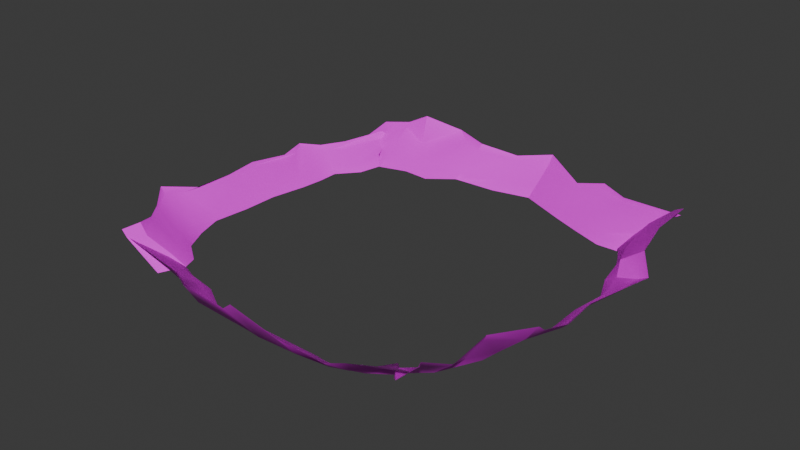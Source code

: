 # Source: mountains_edge.blend  (saved by Blender 5.1.30; exported with 4.5.12 LTS)
import bpy
from mathutils import Matrix  # noqa: F401  (used for matrix-valued properties, if any)

bpy.ops.wm.read_factory_settings(use_empty=True)
scene = bpy.context.scene
scene.name = 'Scene'

# ---- collections
col_collection = bpy.data.collections.new('Collection'); scene.collection.children.link(col_collection)

# ---- images (referenced by path relative to the original .blend; pixels are not part of the script)
import os
ASSET_DIR = os.environ.get("B2B_ASSET_DIR", "")  # directory of the original .blend (textures are referenced by path, not embedded)
HERE = os.path.dirname(os.path.abspath(__file__))  # packed textures are extracted next to this script under _unpacked/

def load_image(name, relpath, width, height, colorspace="sRGB"):
    """Load a texture the original file referenced (path relative to the .blend, or extracted next to this script)."""
    p = next((c for c in (os.path.join(HERE, relpath), os.path.join(ASSET_DIR, relpath)) if relpath and os.path.exists(c)), "")
    if p:
        img = bpy.data.images.load(p, check_existing=True)
        img.name = name
    else:  # same state as the original file: an image datablock whose file is absent (Cycles renders it pink)
        img = bpy.data.images.new(name, width, height)
        img.source = "FILE"
        img.filepath = "//" + (relpath or name)
    img.colorspace_settings.name = colorspace
    return img
img_piskel_png = load_image('piskel.png', 'piskel.png', 1024, 1024, 'sRGB')

# ---- materials (node trees are filled in below, after node groups)
mat_material_001 = bpy.data.materials.new('Material.001')

# ---- node groups
ng_smooth_by_angle = bpy.data.node_groups.new('Smooth by Angle', 'GeometryNodeTree')
_s = ng_smooth_by_angle.interface.new_socket(name='Mesh', in_out='OUTPUT', socket_type='NodeSocketGeometry')
_s = ng_smooth_by_angle.interface.new_socket(name='Mesh', in_out='INPUT', socket_type='NodeSocketGeometry')
_s = ng_smooth_by_angle.interface.new_socket(name='Angle', in_out='INPUT', socket_type='NodeSocketFloat')
_s.subtype = 'ANGLE'
_s.default_value = 0.5236
_s.min_value = 0.0
_s.max_value = 3.142
_s.description = 'Maximum face angle for smooth edges'
_s = ng_smooth_by_angle.interface.new_socket(name='Ignore Sharpness', in_out='INPUT', socket_type='NodeSocketBool')
_s.force_non_field = True
ng_smooth_by_angle.is_modifier = True
_N = ng_smooth_by_angle.nodes; _L = ng_smooth_by_angle.links
n0 = _N.new('GeometryNodeSetShadeSmooth'); n0.name = 'Set Shade Smooth'; n0.location = (120, -80)
n0.domain = 'EDGE'
n1 = _N.new('GeometryNodeSetShadeSmooth'); n1.name = 'Set Shade Smooth.001'; n1.location = (300, -80)
n2 = _N.new('NodeGroupOutput'); n2.name = 'Group Output'; n2.location = (480, -80)
n3 = _N.new('GeometryNodeInputMeshEdgeAngle'); n3.name = 'Edge Angle'; n3.location = (-440, -240)
n4 = _N.new('NodeGroupInput'); n4.name = 'Group Input'; n4.location = (-80, -80)
n5 = _N.new('GeometryNodeInputEdgeSmooth'); n5.name = 'Is Edge Smooth'; n5.location = (-260, -120)
n6 = _N.new('GeometryNodeInputShadeSmooth'); n6.name = 'Is Shade Smooth'; n6.location = (-440, -397)
n7 = _N.new('FunctionNodeCompare'); n7.name = 'Compare'; n7.location = (-260, -260)
n7.operation = 'LESS_EQUAL'
n7.inputs[6].default_value = (0.0, 0.0, 0.0, 0.0)
n7.inputs[7].default_value = (0.0, 0.0, 0.0, 0.0)
n8 = _N.new('FunctionNodeBooleanMath'); n8.name = 'Boolean Math.001'; n8.location = (-80, -260)
n9 = _N.new('NodeGroupInput'); n9.name = 'Group Input.001'; n9.location = (-440, -329)
n10 = _N.new('NodeGroupInput'); n10.name = 'Group Input.002'; n10.location = (-259, -189)
n11 = _N.new('FunctionNodeBooleanMath'); n11.name = 'Boolean Math'; n11.location = (-80, -149)
n11.operation = 'OR'
n12 = _N.new('FunctionNodeBooleanMath'); n12.name = 'Boolean Math.002'; n12.location = (-260, -380)
n12.operation = 'OR'
n13 = _N.new('NodeGroupInput'); n13.name = 'Group Input.003'; n13.location = (-440, -460)
_L.new(n3.outputs[0], n7.inputs[0])
_L.new(n1.outputs[0], n2.inputs[0])
_L.new(n9.outputs[1], n7.inputs[1])
_L.new(n7.outputs[0], n8.inputs[0])
_L.new(n4.outputs[0], n0.inputs[0])
_L.new(n0.outputs[0], n1.inputs[0])
_L.new(n8.outputs[0], n0.inputs[2])
_L.new(n10.outputs[2], n11.inputs[1])
_L.new(n5.outputs[0], n11.inputs[0])
_L.new(n11.outputs[0], n0.inputs[1])
_L.new(n13.outputs[2], n12.inputs[1])
_L.new(n6.outputs[0], n12.inputs[0])
_L.new(n12.outputs[0], n8.inputs[1])
n2.is_active_output = True

# ---- material node trees
mat_material_001.use_nodes = True; mat_material_001.node_tree.nodes.clear()
_N = mat_material_001.node_tree.nodes; _L = mat_material_001.node_tree.links
n0 = _N.new('ShaderNodeBsdfPrincipled'); n0.name = 'Principled BSDF'; n0.location = (-200, 100)
n1 = _N.new('ShaderNodeOutputMaterial'); n1.name = 'Material Output'; n1.location = (200, 100)
n2 = _N.new('ShaderNodeTexImage'); n2.name = 'Image Texture'; n2.location = (-529, 14)
n2.image = img_piskel_png
n2.interpolation = 'Closest'
_L.new(n0.outputs[0], n1.inputs[0])
_L.new(n2.outputs[0], n0.inputs[0])
n1.is_active_output = True

# ---- world
world_world = bpy.data.worlds.new('World'); scene.world = world_world
world_world.use_nodes = True; world_world.node_tree.nodes.clear()
_N = world_world.node_tree.nodes; _L = world_world.node_tree.links
n0 = _N.new('ShaderNodeOutputWorld'); n0.name = 'World Output'; n0.location = (200, 100)
n1 = _N.new('ShaderNodeBackground'); n1.name = 'Background'; n1.location = (-200, 100)
n1.inputs[0].default_value = (0.05088, 0.05088, 0.05088, 1.0)
_L.new(n1.outputs[0], n0.inputs[0])
n0.is_active_output = True
world_world.color = (0.05088, 0.05088, 0.05088)
world_world.sun_shadow_jitter_overblur = 0.0

# ---- meshes
me_plane = bpy.data.meshes.new('Plane')
me_plane.from_pydata([], [], [])
_uv = me_plane.uv_layers.new(name='UVMap')
_uv.uv.foreach_set('vector', [])
me_plane.materials.append(mat_material_001)
me_plane.update()
me_plane_001 = bpy.data.meshes.new('Plane.001')
me_plane_001.from_pydata([(21.65, -28.21, 6.545), (20.2, -26.6, -0.9697), (21.41, -26.03, 3.103), (20.04, -24.91, -0.9697), (23.77, -22.42, 0.8569), (23.1, -21.92, -0.9697), (25.57, -18.65, 2.952), (24.71, -18.35, -0.9697), (28.12, -14.97, 3.695), (26.04, -15.45, -0.9697), (27.73, -9.04, 1.331), (26.96, -9.105, -0.9697), (28.99, -3.623, 0.2264), (28.63, -3.878, -0.9697), (29.01, 2.945, 0.6504), (28.78, 3.094, -0.9697), (30.17, 9.107, 1.381), (29.4, 9.338, -0.9697), (29.27, 14.24, 1.766), (27.42, 14.39, -0.9697), (28.13, 17.25, 4.82), (27.25, 17.47, -0.9697), (27.09, 21.08, 5.321), (25.93, 20.95, -0.9697), (26.12, 26.11, 4.281), (24.09, 24.78, -0.9697), (25.55, 30.42, 4.64), (24.61, 30.6, -0.9697), (23.67, -30.78, 7.496), (23.95, -26.68, 7.39), (26.53, -23.33, 6.62), (28.52, -19.42, 12.99), (31.41, -14.46, 10.77), (31.0, -13.08, 9.096), (30.46, -3.219, 1.748), (30.35, 2.944, 2.577), (32.18, 9.077, 4.095), (32.33, 14.28, 3.809), (31.5, 16.75, 11.18), (30.81, 21.24, 13.73), (28.2, 27.62, 10.89), (29.98, 30.22, 14.24), (26.44, -29.69, 13.72), (25.63, -28.36, 12.89), (27.21, -23.74, 8.447), (29.26, -19.84, 16.14), (33.64, -15.01, 18.08), (31.33, -9.426, 8.628), (31.73, -3.774, 4.953), (31.57, 2.189, 5.981), (33.77, 8.333, 8.021), (34.33, 13.55, 6.776), (31.99, 16.51, 12.25), (31.87, 20.99, 16.84), (32.2, 27.81, 18.25), (31.39, 29.88, 16.22)], [], [(25, 24, 26, 27), (23, 22, 24, 25), (21, 20, 22, 23), (19, 18, 20, 21), (17, 16, 18, 19), (15, 14, 16, 17), (13, 12, 14, 15), (11, 10, 12, 13), (9, 8, 10, 11), (7, 6, 8, 9), (5, 4, 6, 7), (3, 2, 4, 5), (1, 0, 2, 3), (4, 2, 29, 30), (26, 24, 40, 41), (18, 16, 36, 37), (10, 8, 32, 33), (2, 0, 28, 29), (24, 22, 39, 40), (16, 14, 35, 36), (8, 6, 31, 32), (22, 20, 38, 39), (14, 12, 34, 35), (6, 4, 30, 31), (20, 18, 37, 38), (12, 10, 33, 34), (41, 40, 54, 55), (33, 32, 46, 47), (40, 39, 53, 54), (32, 31, 45, 46), (39, 38, 52, 53), (31, 30, 44, 45), (38, 37, 51, 52), (30, 29, 43, 44), (37, 36, 50, 51), (29, 28, 42, 43), (36, 35, 49, 50), (35, 34, 48, 49), (34, 33, 47, 48)])
me_plane_001.polygons.foreach_set('use_smooth', [True] * 39)
_uv = me_plane_001.uv_layers.new(name='UVMap')
_uv.uv.foreach_set('vector', [0.192, 0.4411, 0.192, 0.4411, 0.192, 0.4411, 0.192, 0.4411, 0.192, 0.4411, 0.192, 0.4411, 0.192, 0.4411, 0.192, 0.4411, 0.192, 0.4411, 0.192, 0.4411, 0.192, 0.4411, 0.192, 0.4411, 0.192, 0.4411, 0.192, 0.4411, 0.192, 0.4411, 0.192, 0.4411, 0.192, 0.4411, 0.192, 0.4411, 0.192, 0.4411, 0.192, 0.4411, 0.192, 0.4411, 0.192, 0.4411, 0.192, 0.4411, 0.192, 0.4411, 0.192, 0.4411, 0.192, 0.4411, 0.192, 0.4411, 0.192, 0.4411, 0.192, 0.4411, 0.192, 0.4411, 0.192, 0.4411, 0.192, 0.4411, 0.192, 0.4411, 0.192, 0.4411, 0.192, 0.4411, 0.192, 0.4411, 0.192, 0.4411, 0.192, 0.4411, 0.192, 0.4411, 0.192, 0.4411, 0.192, 0.4411, 0.192, 0.4411, 0.192, 0.4411, 0.192, 0.4411, 0.192, 0.4411, 0.192, 0.4411, 0.192, 0.4411, 0.192, 0.4411, 0.192, 0.4411, 0.192, 0.4411, 0.192, 0.4411, 0.192, 0.4411, 0.409, 0.931, 0.409, 0.931, 0.409, 0.931, 0.409, 0.931, 0.409, 0.931, 0.409, 0.931, 0.409, 0.931, 0.409, 0.931, 0.409, 0.931, 0.409, 0.931, 0.409, 0.931, 0.409, 0.931, 0.409, 0.931, 0.409, 0.931, 0.409, 0.931, 0.409, 0.931, 0.409, 0.931, 0.409, 0.931, 0.409, 0.931, 0.409, 0.931, 0.409, 0.931, 0.409, 0.931, 0.409, 0.931, 0.409, 0.931, 0.409, 0.931, 0.409, 0.931, 0.409, 0.931, 0.409, 0.931, 0.409, 0.931, 0.409, 0.931, 0.409, 0.931, 0.409, 0.931, 0.409, 0.931, 0.409, 0.931, 0.409, 0.931, 0.409, 0.931, 0.409, 0.931, 0.409, 0.931, 0.409, 0.931, 0.409, 0.931, 0.409, 0.931, 0.409, 0.931, 0.409, 0.931, 0.409, 0.931, 0.409, 0.931, 0.409, 0.931, 0.409, 0.931, 0.409, 0.931, 0.409, 0.931, 0.409, 0.931, 0.409, 0.931, 0.409, 0.931, 0.9454, 0.9496, 0.9454, 0.9496, 0.9454, 0.9496, 0.9454, 0.9496, 0.9454, 0.9496, 0.9454, 0.9496, 0.9454, 0.9496, 0.9454, 0.9496, 0.9454, 0.9496, 0.9454, 0.9496, 0.9454, 0.9496, 0.9454, 0.9496, 0.9454, 0.9496, 0.9454, 0.9496, 0.9454, 0.9496, 0.9454, 0.9496, 0.9454, 0.9496, 0.9454, 0.9496, 0.9454, 0.9496, 0.9454, 0.9496, 0.9454, 0.9496, 0.9454, 0.9496, 0.9454, 0.9496, 0.9454, 0.9496, 0.4555, 0.9248, 0.4555, 0.9248, 0.4555, 0.9248, 0.4555, 0.9248, 0.9454, 0.9496, 0.9454, 0.9496, 0.9454, 0.9496, 0.9454, 0.9496, 0.4555, 0.9248, 0.4555, 0.9248, 0.4555, 0.9248, 0.4555, 0.9248, 0.9454, 0.9496, 0.9454, 0.9496, 0.9454, 0.9496, 0.9454, 0.9496, 0.4555, 0.9248, 0.4555, 0.9248, 0.4555, 0.9248, 0.4555, 0.9248, 0.4555, 0.9248, 0.4555, 0.9248, 0.4555, 0.9248, 0.4555, 0.9248, 0.4555, 0.9248, 0.4555, 0.9248, 0.4555, 0.9248, 0.4555, 0.9248])
me_plane_001.materials.append(mat_material_001)
me_plane_001.update()
me_plane_002 = bpy.data.meshes.new('Plane.002')
me_plane_002.from_pydata([(24.04, 24.77, -2.386), (20.55, 24.64, -2.386), (15.94, 26.5, -2.386), (11.25, 28.56, -2.386), (3.645, 32.21, -2.386), (-2.498, 30.62, -2.386), (-9.823, 30.22, -2.386), (-13.88, 26.78, -2.386), (-18.29, 27.07, -2.386), (-23.09, 25.48, -2.386), (-26.61, 26.96, -2.386), (25.04, 28.11, 2.6), (20.92, 26.61, 0.9561), (15.84, 29.23, 0.8498), (11.45, 29.92, 0.7937), (3.607, 34.51, 0.9115), (-2.191, 32.64, 0.7881), (-9.054, 30.96, 0.6004), (-14.56, 30.92, 1.076), (-18.69, 29.27, 0.9526), (-23.03, 28.27, 1.124), (-28.66, 28.5, 0.1), (28.93, 30.47, 9.537), (20.59, 32.82, 7.953), (15.15, 35.54, 7.457), (10.7, 35.39, 6.156), (2.776, 39.74, 5.305), (-2.807, 38.14, 5.606), (-8.785, 35.28, 7.078), (-11.85, 36.14, 8.945), (-19.72, 33.66, 4.536), (-23.75, 34.63, 8.687), (-31.41, 32.25, 1.147), (30.75, 30.86, 12.15), (20.2, 33.19, 9.275), (15.19, 36.29, 8.982), (10.66, 35.62, 6.4), (2.698, 41.26, 8.799), (-2.892, 38.85, 6.39), (-8.741, 36.52, 9.48), (-14.76, 38.96, 10.05), (-20.1, 35.71, 15.28), (-23.9, 35.58, 10.32), (-28.83, 34.86, 7.847)], [], [(10, 9, 20, 21), (9, 8, 19, 20), (8, 7, 18, 19), (7, 6, 17, 18), (6, 5, 16, 17), (5, 4, 15, 16), (4, 3, 14, 15), (3, 2, 13, 14), (2, 1, 12, 13), (1, 0, 11, 12), (13, 12, 23, 24), (20, 19, 30, 31), (17, 16, 27, 28), (14, 13, 24, 25), (21, 20, 31, 32), (18, 17, 28, 29), (15, 14, 25, 26), (12, 11, 22, 23), (19, 18, 29, 30), (16, 15, 26, 27), (26, 25, 36, 37), (23, 22, 33, 34), (30, 29, 40, 41), (27, 26, 37, 38), (24, 23, 34, 35), (31, 30, 41, 42), (28, 27, 38, 39), (25, 24, 35, 36), (32, 31, 42, 43), (29, 28, 39, 40)])
me_plane_002.polygons.foreach_set('use_smooth', [True] * 30)
_uv = me_plane_002.uv_layers.new(name='UVMap')
_uv.uv.foreach_set('vector', [0.2041, 0.4442, 0.2041, 0.4442, 0.2041, 0.4442, 0.2041, 0.4442, 0.2041, 0.4442, 0.2041, 0.4442, 0.2041, 0.4442, 0.2041, 0.4442, 0.2041, 0.4442, 0.2041, 0.4442, 0.2041, 0.4442, 0.2041, 0.4442, 0.2041, 0.4442, 0.2041, 0.4442, 0.2041, 0.4442, 0.2041, 0.4442, 0.2041, 0.4442, 0.2041, 0.4442, 0.2041, 0.4442, 0.2041, 0.4442, 0.2041, 0.4442, 0.2041, 0.4442, 0.2041, 0.4442, 0.2041, 0.4442, 0.2041, 0.4442, 0.2041, 0.4442, 0.2041, 0.4442, 0.2041, 0.4442, 0.2041, 0.4442, 0.2041, 0.4442, 0.2041, 0.4442, 0.2041, 0.4442, 0.2041, 0.4442, 0.2041, 0.4442, 0.2041, 0.4442, 0.2041, 0.4442, 0.2041, 0.4442, 0.2041, 0.4442, 0.2041, 0.4442, 0.2041, 0.4442, 0.4397, 0.931, 0.4397, 0.931, 0.4397, 0.931, 0.4397, 0.931, 0.4397, 0.931, 0.4397, 0.931, 0.4397, 0.931, 0.4397, 0.931, 0.4397, 0.931, 0.4397, 0.931, 0.4397, 0.931, 0.4397, 0.931, 0.4397, 0.931, 0.4397, 0.931, 0.4397, 0.931, 0.4397, 0.931, 0.4397, 0.931, 0.4397, 0.931, 0.4397, 0.931, 0.4397, 0.931, 0.4397, 0.931, 0.4397, 0.931, 0.4397, 0.931, 0.4397, 0.931, 0.4397, 0.931, 0.4397, 0.931, 0.4397, 0.931, 0.4397, 0.931, 0.4397, 0.931, 0.4397, 0.931, 0.4397, 0.931, 0.4397, 0.931, 0.4397, 0.931, 0.4397, 0.931, 0.4397, 0.931, 0.4397, 0.931, 0.4397, 0.931, 0.4397, 0.931, 0.4397, 0.931, 0.4397, 0.931, 0.9358, 0.9403, 0.9358, 0.9403, 0.9358, 0.9403, 0.9358, 0.9403, 0.4583, 0.9403, 0.4583, 0.9403, 0.4583, 0.9403, 0.4583, 0.9403, 0.9358, 0.9403, 0.9358, 0.9403, 0.9358, 0.9403, 0.9358, 0.9403, 0.9358, 0.9403, 0.9358, 0.9403, 0.9358, 0.9403, 0.9358, 0.9403, 0.9358, 0.9403, 0.9358, 0.9403, 0.9358, 0.9403, 0.9358, 0.9403, 0.9358, 0.9403, 0.9358, 0.9403, 0.9358, 0.9403, 0.9358, 0.9403, 0.4459, 0.9589, 0.4459, 0.9589, 0.4459, 0.9589, 0.4459, 0.9589, 0.9358, 0.9403, 0.9358, 0.9403, 0.9358, 0.9403, 0.9358, 0.9403, 0.9358, 0.9403, 0.9358, 0.9403, 0.9358, 0.9403, 0.9358, 0.9403, 0.9358, 0.9403, 0.9358, 0.9403, 0.9358, 0.9403, 0.9358, 0.9403])
me_plane_002.materials.append(mat_material_001)
me_plane_002.update()
me_plane_003 = bpy.data.meshes.new('Plane.003')
me_plane_003.from_pydata([(-23.05, -27.65, -2.268), (-24.93, -27.96, 1.464), (-21.41, -23.47, -2.268), (-23.65, -24.21, 1.752), (-22.22, -21.09, -2.268), (-24.63, -21.52, 1.144), (-25.7, -18.38, -2.268), (-27.68, -18.59, 1.082), (-27.65, -14.27, -2.268), (-30.11, -14.59, 2.037), (-29.07, -9.607, -2.268), (-29.91, -9.545, 0.951), (-28.45, -3.14, -2.268), (-29.39, -3.028, 1.038), (-28.37, 3.178, -2.268), (-29.71, 3.403, 0.9609), (-27.23, 9.678, -2.268), (-28.49, 9.966, 0.6194), (-26.84, 13.94, -2.268), (-28.73, 14.64, 0.7902), (-26.86, 17.5, -2.268), (-27.79, 17.95, 0.3116), (-23.92, 21.24, -2.268), (-25.24, 21.75, 0.1694), (-23.07, 25.54, -2.268), (-24.38, 26.96, 1.023), (-28.81, -28.12, 7.376), (-27.66, -25.19, 6.562), (-30.13, -21.73, 7.94), (-32.43, -18.51, 7.506), (-34.91, -14.76, 8.842), (-33.84, -11.69, 7.923), (-31.35, -2.678, 4.707), (-33.43, 4.189, 7.293), (-32.46, 13.65, 6.157), (-33.38, 16.17, 6.976), (-30.2, 18.99, 4.425), (-29.7, 20.49, 4.702), (-26.81, 33.59, 3.132), (-30.01, -27.94, 9.517), (-29.3, -24.86, 10.26), (-30.56, -21.67, 8.698), (-32.92, -18.41, 8.539), (-36.11, -14.58, 10.98), (-33.38, -8.936, 8.204), (-33.0, -2.341, 8.425), (-33.96, 4.268, 8.229), (-32.61, 10.93, 7.355), (-33.84, 16.24, 7.792), (-31.4, 19.17, 6.566), (-29.33, 23.45, 6.466), (-28.1, 32.7, 5.512)], [], [(23, 22, 24, 25), (21, 20, 22, 23), (19, 18, 20, 21), (17, 16, 18, 19), (15, 14, 16, 17), (13, 12, 14, 15), (11, 10, 12, 13), (9, 8, 10, 11), (7, 6, 8, 9), (5, 4, 6, 7), (3, 2, 4, 5), (1, 0, 2, 3), (11, 13, 32, 31), (21, 23, 37, 36), (7, 9, 30, 29), (17, 19, 35, 34), (3, 5, 28, 27), (13, 15, 33, 32), (23, 25, 38, 37), (9, 11, 31, 30), (19, 21, 36, 35), (5, 7, 29, 28), (15, 17, 34, 33), (1, 3, 27, 26), (34, 35, 48, 47), (27, 28, 41, 40), (37, 38, 51, 50), (30, 31, 44, 43), (33, 34, 47, 46), (26, 27, 40, 39), (36, 37, 50, 49), (29, 30, 43, 42), (32, 33, 46, 45), (35, 36, 49, 48), (28, 29, 42, 41), (31, 32, 45, 44)])
me_plane_003.polygons.foreach_set('use_smooth', [True] * 36)
_uv = me_plane_003.uv_layers.new(name='UVMap')
_uv.uv.foreach_set('vector', [0.2198, 0.4344, 0.2198, 0.4344, 0.2198, 0.4344, 0.2198, 0.4344, 0.2198, 0.4344, 0.2198, 0.4344, 0.2198, 0.4344, 0.2198, 0.4344, 0.2198, 0.4344, 0.2198, 0.4344, 0.2198, 0.4344, 0.2198, 0.4344, 0.2198, 0.4344, 0.2198, 0.4344, 0.2198, 0.4344, 0.2198, 0.4344, 0.2198, 0.4344, 0.2198, 0.4344, 0.2198, 0.4344, 0.2198, 0.4344, 0.2198, 0.4344, 0.2198, 0.4344, 0.2198, 0.4344, 0.2198, 0.4344, 0.2198, 0.4344, 0.2198, 0.4344, 0.2198, 0.4344, 0.2198, 0.4344, 0.2198, 0.4344, 0.2198, 0.4344, 0.2198, 0.4344, 0.2198, 0.4344, 0.2198, 0.4344, 0.2198, 0.4344, 0.2198, 0.4344, 0.2198, 0.4344, 0.2198, 0.4344, 0.2198, 0.4344, 0.2198, 0.4344, 0.2198, 0.4344, 0.2198, 0.4344, 0.2198, 0.4344, 0.2198, 0.4344, 0.2198, 0.4344, 0.2198, 0.4344, 0.2198, 0.4344, 0.2198, 0.4344, 0.2198, 0.4344, 0.4438, 0.9241, 0.4438, 0.9241, 0.4438, 0.9241, 0.4438, 0.9241, 0.4438, 0.9241, 0.4438, 0.9241, 0.4438, 0.9241, 0.4438, 0.9241, 0.4438, 0.9241, 0.4438, 0.9241, 0.4438, 0.9241, 0.4438, 0.9241, 0.4438, 0.9241, 0.4438, 0.9241, 0.4438, 0.9241, 0.4438, 0.9241, 0.4438, 0.9241, 0.4438, 0.9241, 0.4438, 0.9241, 0.4438, 0.9241, 0.4438, 0.9241, 0.4438, 0.9241, 0.4438, 0.9241, 0.4438, 0.9241, 0.4438, 0.9241, 0.4438, 0.9241, 0.4438, 0.9241, 0.4438, 0.9241, 0.4438, 0.9241, 0.4438, 0.9241, 0.4438, 0.9241, 0.4438, 0.9241, 0.4438, 0.9241, 0.4438, 0.9241, 0.4438, 0.9241, 0.4438, 0.9241, 0.4438, 0.9241, 0.4438, 0.9241, 0.4438, 0.9241, 0.4438, 0.9241, 0.4438, 0.9241, 0.4438, 0.9241, 0.4438, 0.9241, 0.4438, 0.9241, 0.4438, 0.9241, 0.4438, 0.9241, 0.4438, 0.9241, 0.4438, 0.9241, 0.9336, 0.9303, 0.9336, 0.9303, 0.9336, 0.9303, 0.9336, 0.9303, 0.4438, 0.9675, 0.4438, 0.9675, 0.4438, 0.9675, 0.4438, 0.9675, 0.4438, 0.9675, 0.4438, 0.9675, 0.4438, 0.9675, 0.4438, 0.9675, 0.9336, 0.9303, 0.9336, 0.9303, 0.9336, 0.9303, 0.9336, 0.9303, 0.4438, 0.9675, 0.4438, 0.9675, 0.4438, 0.9675, 0.4438, 0.9675, 0.4438, 0.9675, 0.4438, 0.9675, 0.4438, 0.9675, 0.4438, 0.9675, 0.9336, 0.9303, 0.9336, 0.9303, 0.9336, 0.9303, 0.9336, 0.9303, 0.9336, 0.9303, 0.9336, 0.9303, 0.9336, 0.9303, 0.9336, 0.9303, 0.4438, 0.9675, 0.4438, 0.9675, 0.4438, 0.9675, 0.4438, 0.9675, 0.9336, 0.9303, 0.9336, 0.9303, 0.9336, 0.9303, 0.9336, 0.9303, 0.4438, 0.9675, 0.4438, 0.9675, 0.4438, 0.9675, 0.4438, 0.9675, 0.4438, 0.9675, 0.4438, 0.9675, 0.4438, 0.9675, 0.4438, 0.9675])
me_plane_003.materials.append(mat_material_001)
me_plane_003.update()
me_plane_004 = bpy.data.meshes.new('Plane.004')
me_plane_004.from_pydata([(20.1, -25.56, 3.488), (16.46, -29.67, 1.953), (12.87, -29.97, 0.7048), (8.946, -30.3, 0.9233), (2.802, -29.67, 0.333), (-3.91, -29.83, 0.679), (-9.84, -30.5, 1.763), (-14.12, -27.03, 0.7226), (-17.82, -25.86, 0.4573), (-23.58, -24.8, 1.146), (19.9, -24.46, -2.318), (16.12, -27.37, -2.318), (12.53, -28.89, -2.318), (9.031, -28.43, -2.318), (2.855, -28.48, -2.318), (-3.974, -28.91, -2.318), (-10.06, -28.04, -2.318), (-13.89, -25.59, -2.318), (-17.79, -24.99, -2.318), (-21.41, -23.47, -2.318), (22.37, -28.45, 7.335), (17.48, -31.95, 5.474), (14.27, -32.07, 3.531), (10.3, -34.05, 6.329), (4.118, -34.14, 5.932), (2.122, -33.82, 5.713), (-8.77, -32.64, 4.493), (-13.14, -31.2, 6.546), (-17.91, -29.43, 5.014), (-27.52, -27.1, 5.587), (26.23, -30.06, 11.68), (17.63, -32.87, 9.268), (14.76, -33.72, 7.257), (8.407, -35.02, 10.4), (1.705, -36.45, 17.52), (-2.077, -34.31, 10.27), (-9.058, -34.8, 12.88), (-13.13, -31.66, 7.531), (-16.53, -30.04, 7.281), (-28.82, -27.94, 7.426)], [], [(9, 8, 18, 19), (8, 7, 17, 18), (7, 6, 16, 17), (6, 5, 15, 16), (5, 4, 14, 15), (4, 3, 13, 14), (3, 2, 12, 13), (2, 1, 11, 12), (1, 0, 10, 11), (2, 3, 23, 22), (6, 7, 27, 26), (3, 4, 24, 23), (0, 1, 21, 20), (7, 8, 28, 27), (4, 5, 25, 24), (1, 2, 22, 21), (8, 9, 29, 28), (5, 6, 26, 25), (21, 22, 32, 31), (28, 29, 39, 38), (25, 26, 36, 35), (22, 23, 33, 32), (26, 27, 37, 36), (23, 24, 34, 33), (20, 21, 31, 30), (27, 28, 38, 37), (24, 25, 35, 34)])
me_plane_004.polygons.foreach_set('use_smooth', [True] * 27)
_uv = me_plane_004.uv_layers.new(name='UVMap')
_uv.uv.foreach_set('vector', [0.2198, 0.4344, 0.2198, 0.4344, 0.2198, 0.4344, 0.2198, 0.4344, 0.2198, 0.4344, 0.2198, 0.4344, 0.2198, 0.4344, 0.2198, 0.4344, 0.2198, 0.4344, 0.2198, 0.4344, 0.2198, 0.4344, 0.2198, 0.4344, 0.2198, 0.4344, 0.2198, 0.4344, 0.2198, 0.4344, 0.2198, 0.4344, 0.2198, 0.4344, 0.2198, 0.4344, 0.2198, 0.4344, 0.2198, 0.4344, 0.2198, 0.4344, 0.2198, 0.4344, 0.2198, 0.4344, 0.2198, 0.4344, 0.2198, 0.4344, 0.2198, 0.4344, 0.2198, 0.4344, 0.2198, 0.4344, 0.2198, 0.4344, 0.171, 0.423, 0.1737, 0.4236, 0.2198, 0.4344, 0.171, 0.423, 0.1737, 0.4236, 0.1737, 0.4236, 0.1737, 0.4236, 0.4616, 0.9502, 0.4658, 0.9512, 0.4659, 0.9512, 0.4659, 0.9512, 0.4659, 0.9512, 0.4659, 0.9512, 0.4659, 0.9512, 0.4659, 0.9512, 0.4658, 0.9512, 0.4659, 0.9512, 0.4659, 0.9512, 0.4659, 0.9512, 0.417, 0.9397, 0.4132, 0.9389, 0.4248, 0.9416, 0.4198, 0.9404, 0.4659, 0.9512, 0.4659, 0.9512, 0.4659, 0.9512, 0.4659, 0.9512, 0.4659, 0.9512, 0.4659, 0.9512, 0.4659, 0.9512, 0.4659, 0.9512, 0.4132, 0.9389, 0.4616, 0.9502, 0.4659, 0.9512, 0.4248, 0.9416, 0.4659, 0.9512, 0.4659, 0.9512, 0.4659, 0.9512, 0.4659, 0.9512, 0.4659, 0.9512, 0.4659, 0.9512, 0.4659, 0.9512, 0.4659, 0.9512, 0.4012, 0.9063, 0.4552, 0.9189, 0.4473, 0.9171, 0.4012, 0.9063, 0.4473, 0.9171, 0.4473, 0.9171, 0.4473, 0.9171, 0.4473, 0.9171, 0.4473, 0.9171, 0.4473, 0.9171, 0.4473, 0.9171, 0.4473, 0.9171, 0.4552, 0.9189, 0.4473, 0.9171, 0.4424, 0.9159, 0.4473, 0.9171, 0.4473, 0.9171, 0.4473, 0.9171, 0.4473, 0.9171, 0.4473, 0.9171, 0.9341, 0.9543, 0.9341, 0.9543, 0.9341, 0.9543, 0.9341, 0.9543, 0.8879, 0.9435, 0.8879, 0.9435, 0.8879, 0.9435, 0.8879, 0.9435, 0.4473, 0.9171, 0.4473, 0.9171, 0.4473, 0.9171, 0.4473, 0.9171, 0.9341, 0.9543, 0.9341, 0.9543, 0.9341, 0.9543, 0.9341, 0.9543])
me_plane_004.materials.append(mat_material_001)
me_plane_004.update()

# ---- objects
ob_plane = bpy.data.objects.new('Plane', me_plane)
ob_plane_001 = bpy.data.objects.new('Plane.001', me_plane_001)
ob_plane_002 = bpy.data.objects.new('Plane.002', me_plane_002)
ob_plane_003 = bpy.data.objects.new('Plane.003', me_plane_003)
ob_plane_004 = bpy.data.objects.new('Plane.004', me_plane_004)

# ---- transforms, parenting, visibility, modifiers, constraints
ob_plane.location = (-6.021e-16, 1.337e-31, -1.68)
ob_plane.scale = (6.59, 6.017, 2.707)
_m = ob_plane.modifiers.new('Smooth by Angle', 'NODES')
_m.node_group = ng_smooth_by_angle
_m.use_pin_to_last = True
_m.show_group_selector = False
ob_plane_001.location = (-6.021e-16, 1.337e-31, -1.68)
ob_plane_001.scale = (6.59, 6.017, 2.707)
_m = ob_plane_001.modifiers.new('Smooth by Angle', 'NODES')
_m.node_group = ng_smooth_by_angle
_m.use_pin_to_last = True
_m.show_group_selector = False
ob_plane_002.location = (-6.021e-16, 1.337e-31, -1.68)
ob_plane_002.scale = (6.59, 6.017, 2.707)
_m = ob_plane_002.modifiers.new('Smooth by Angle', 'NODES')
_m.node_group = ng_smooth_by_angle
_m.use_pin_to_last = True
_m.show_group_selector = False
ob_plane_003.location = (-6.021e-16, 1.337e-31, -1.68)
ob_plane_003.scale = (6.59, 6.017, 2.707)
_m = ob_plane_003.modifiers.new('Smooth by Angle', 'NODES')
_m.node_group = ng_smooth_by_angle
_m.use_pin_to_last = True
_m.show_group_selector = False
ob_plane_004.location = (-6.021e-16, 1.337e-31, -1.68)
ob_plane_004.scale = (6.59, 6.017, 2.707)
_m = ob_plane_004.modifiers.new('Smooth by Angle', 'NODES')
_m.node_group = ng_smooth_by_angle
_m.use_pin_to_last = True
_m.show_group_selector = False

# ---- collection membership
col_collection.objects.link(ob_plane)
col_collection.objects.link(ob_plane_001)
col_collection.objects.link(ob_plane_002)
col_collection.objects.link(ob_plane_003)
col_collection.objects.link(ob_plane_004)

# ---- scene / render settings (as saved in the file)
scene.frame_start = 1; scene.frame_end = 250; scene.frame_set(1)
scene.render.engine = 'BLENDER_EEVEE_NEXT'
scene.render.bake_bias = 0.0
scene.render.bake_samples = 0
scene.cycles.sampling_pattern = 'TABULATED_SOBOL'
scene.eevee.use_volume_custom_range = False
bpy.context.view_layer.update()

# ---- added for rendering (the .blend has no active camera and no usable light): camera, sun
cam_auto = bpy.data.cameras.new('AutoCamera')
cam_auto.lens = 50.0
cam_auto.sensor_width = 36.0
cam_auto.clip_end = 10736.8
ob_auto_camera = bpy.data.objects.new('AutoCamera', cam_auto)
scene.collection.objects.link(ob_auto_camera)
ob_auto_camera.location = (605.942, -719.686, 509.221)
ob_auto_camera.rotation_euler = (1.09748, -7.21219e-08, 0.694738)
scene.camera = ob_auto_camera
light_auto_sun = bpy.data.lights.new('AutoSun', 'SUN')
light_auto_sun.energy = 3.0
light_auto_sun.angle = 0.0523599
ob_auto_sun = bpy.data.objects.new('AutoSun', light_auto_sun)
scene.collection.objects.link(ob_auto_sun)
ob_auto_sun.rotation_euler = (0.872665, 0.174533, 0.523599)
bpy.context.view_layer.update()
